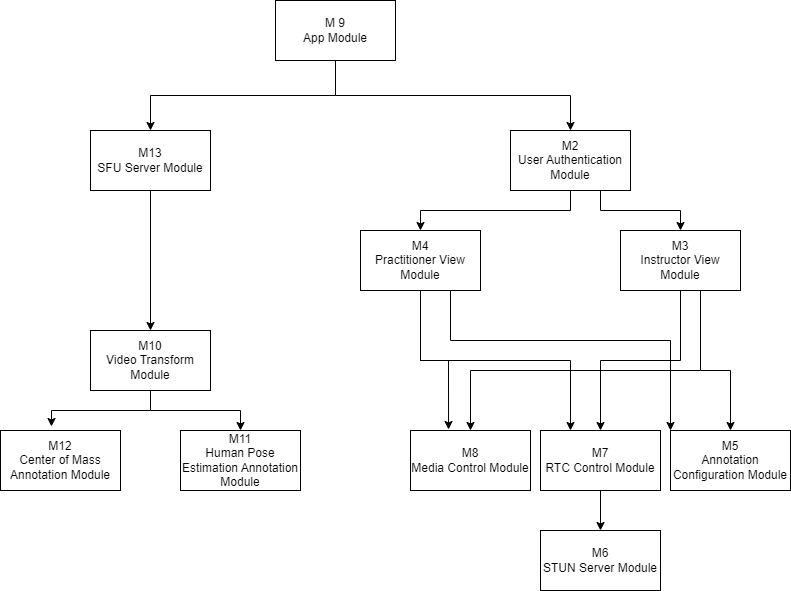

The diagram above was exported from draw.io. Its source (the exported page's mxGraphModel, read from the mxfile embedded in the PNG):
<mxGraphModel dx="1434" dy="780" grid="1" gridSize="10" guides="1" tooltips="1" connect="1" arrows="1" fold="1" page="1" pageScale="1" pageWidth="850" pageHeight="1100" math="0" shadow="0">
  <root>
    <mxCell id="0" />
    <mxCell id="1" parent="0" />
    <mxCell id="rPB0aBNLvWaysBJ1krr6-24" style="edgeStyle=orthogonalEdgeStyle;rounded=0;orthogonalLoop=1;jettySize=auto;html=1;exitX=0.5;exitY=1;exitDx=0;exitDy=0;entryX=0.5;entryY=0;entryDx=0;entryDy=0;" parent="1" source="rPB0aBNLvWaysBJ1krr6-1" target="rPB0aBNLvWaysBJ1krr6-13" edge="1">
      <mxGeometry relative="1" as="geometry" />
    </mxCell>
    <mxCell id="cRzSGlRLEF3lXBxHBXQx-4" style="edgeStyle=orthogonalEdgeStyle;rounded=0;orthogonalLoop=1;jettySize=auto;html=1;exitX=0.5;exitY=1;exitDx=0;exitDy=0;entryX=0.5;entryY=0;entryDx=0;entryDy=0;" edge="1" parent="1" source="rPB0aBNLvWaysBJ1krr6-1" target="rPB0aBNLvWaysBJ1krr6-2">
      <mxGeometry relative="1" as="geometry" />
    </mxCell>
    <mxCell id="rPB0aBNLvWaysBJ1krr6-1" value="M 9&lt;br&gt;App Module" style="rounded=0;whiteSpace=wrap;html=1;" parent="1" vertex="1">
      <mxGeometry x="305" y="130" width="120" height="60" as="geometry" />
    </mxCell>
    <mxCell id="rPB0aBNLvWaysBJ1krr6-26" style="edgeStyle=orthogonalEdgeStyle;rounded=0;orthogonalLoop=1;jettySize=auto;html=1;exitX=0.5;exitY=1;exitDx=0;exitDy=0;entryX=0.5;entryY=0;entryDx=0;entryDy=0;" parent="1" source="rPB0aBNLvWaysBJ1krr6-2" target="rPB0aBNLvWaysBJ1krr6-6" edge="1">
      <mxGeometry relative="1" as="geometry" />
    </mxCell>
    <mxCell id="rPB0aBNLvWaysBJ1krr6-2" value="M13&lt;br&gt;SFU Server Module" style="rounded=0;whiteSpace=wrap;html=1;" parent="1" vertex="1">
      <mxGeometry x="120" y="260" width="120" height="60" as="geometry" />
    </mxCell>
    <mxCell id="rPB0aBNLvWaysBJ1krr6-4" value="M12&lt;br&gt;Center of Mass Annotation Module" style="rounded=0;whiteSpace=wrap;html=1;" parent="1" vertex="1">
      <mxGeometry x="30" y="560" width="120" height="60" as="geometry" />
    </mxCell>
    <mxCell id="rPB0aBNLvWaysBJ1krr6-5" value="M11&lt;br&gt;Human Pose Estimation Annotation Module" style="rounded=0;whiteSpace=wrap;html=1;" parent="1" vertex="1">
      <mxGeometry x="210" y="560" width="120" height="60" as="geometry" />
    </mxCell>
    <mxCell id="rPB0aBNLvWaysBJ1krr6-27" style="edgeStyle=orthogonalEdgeStyle;rounded=0;orthogonalLoop=1;jettySize=auto;html=1;exitX=0.5;exitY=1;exitDx=0;exitDy=0;entryX=0.5;entryY=0;entryDx=0;entryDy=0;" parent="1" source="rPB0aBNLvWaysBJ1krr6-6" target="rPB0aBNLvWaysBJ1krr6-5" edge="1">
      <mxGeometry relative="1" as="geometry" />
    </mxCell>
    <mxCell id="rPB0aBNLvWaysBJ1krr6-6" value="M10&lt;br&gt;Video Transform Module" style="rounded=0;whiteSpace=wrap;html=1;" parent="1" vertex="1">
      <mxGeometry x="120" y="460" width="120" height="60" as="geometry" />
    </mxCell>
    <mxCell id="rPB0aBNLvWaysBJ1krr6-7" value="M8&lt;br&gt;Media Control Module" style="rounded=0;whiteSpace=wrap;html=1;" parent="1" vertex="1">
      <mxGeometry x="440" y="560" width="120" height="60" as="geometry" />
    </mxCell>
    <mxCell id="rPB0aBNLvWaysBJ1krr6-32" style="edgeStyle=orthogonalEdgeStyle;rounded=0;orthogonalLoop=1;jettySize=auto;html=1;exitX=0.5;exitY=1;exitDx=0;exitDy=0;entryX=0.5;entryY=0;entryDx=0;entryDy=0;" parent="1" source="rPB0aBNLvWaysBJ1krr6-8" target="rPB0aBNLvWaysBJ1krr6-9" edge="1">
      <mxGeometry relative="1" as="geometry" />
    </mxCell>
    <mxCell id="rPB0aBNLvWaysBJ1krr6-8" value="M7&lt;br&gt;RTC Control Module" style="rounded=0;whiteSpace=wrap;html=1;" parent="1" vertex="1">
      <mxGeometry x="570" y="560" width="120" height="60" as="geometry" />
    </mxCell>
    <mxCell id="rPB0aBNLvWaysBJ1krr6-9" value="M6&lt;br&gt;STUN Server Module" style="rounded=0;whiteSpace=wrap;html=1;" parent="1" vertex="1">
      <mxGeometry x="570" y="660" width="120" height="60" as="geometry" />
    </mxCell>
    <mxCell id="rPB0aBNLvWaysBJ1krr6-10" value="M5&lt;br&gt;Annotation Configuration Module" style="rounded=0;whiteSpace=wrap;html=1;" parent="1" vertex="1">
      <mxGeometry x="700" y="560" width="120" height="60" as="geometry" />
    </mxCell>
    <mxCell id="rPB0aBNLvWaysBJ1krr6-21" style="edgeStyle=orthogonalEdgeStyle;rounded=0;orthogonalLoop=1;jettySize=auto;html=1;exitX=0.5;exitY=1;exitDx=0;exitDy=0;entryX=0.25;entryY=0;entryDx=0;entryDy=0;" parent="1" source="rPB0aBNLvWaysBJ1krr6-11" target="rPB0aBNLvWaysBJ1krr6-8" edge="1">
      <mxGeometry relative="1" as="geometry" />
    </mxCell>
    <mxCell id="cRzSGlRLEF3lXBxHBXQx-7" style="edgeStyle=orthogonalEdgeStyle;rounded=0;orthogonalLoop=1;jettySize=auto;html=1;exitX=0.75;exitY=1;exitDx=0;exitDy=0;entryX=0;entryY=0;entryDx=0;entryDy=0;" edge="1" parent="1" source="rPB0aBNLvWaysBJ1krr6-11" target="rPB0aBNLvWaysBJ1krr6-10">
      <mxGeometry relative="1" as="geometry">
        <Array as="points">
          <mxPoint x="480" y="470" />
          <mxPoint x="700" y="470" />
        </Array>
      </mxGeometry>
    </mxCell>
    <mxCell id="rPB0aBNLvWaysBJ1krr6-11" value="M4&lt;br&gt;Practitioner View Module" style="rounded=0;whiteSpace=wrap;html=1;" parent="1" vertex="1">
      <mxGeometry x="390" y="360" width="120" height="60" as="geometry" />
    </mxCell>
    <mxCell id="rPB0aBNLvWaysBJ1krr6-15" style="edgeStyle=orthogonalEdgeStyle;rounded=0;orthogonalLoop=1;jettySize=auto;html=1;exitX=0.5;exitY=1;exitDx=0;exitDy=0;entryX=0.5;entryY=0;entryDx=0;entryDy=0;" parent="1" source="rPB0aBNLvWaysBJ1krr6-12" target="rPB0aBNLvWaysBJ1krr6-10" edge="1">
      <mxGeometry relative="1" as="geometry">
        <Array as="points">
          <mxPoint x="730" y="500" />
          <mxPoint x="760" y="500" />
        </Array>
      </mxGeometry>
    </mxCell>
    <mxCell id="rPB0aBNLvWaysBJ1krr6-16" style="edgeStyle=orthogonalEdgeStyle;rounded=0;orthogonalLoop=1;jettySize=auto;html=1;exitX=0.5;exitY=1;exitDx=0;exitDy=0;entryX=0.5;entryY=0;entryDx=0;entryDy=0;" parent="1" source="rPB0aBNLvWaysBJ1krr6-12" target="rPB0aBNLvWaysBJ1krr6-8" edge="1">
      <mxGeometry relative="1" as="geometry" />
    </mxCell>
    <mxCell id="rPB0aBNLvWaysBJ1krr6-17" style="edgeStyle=orthogonalEdgeStyle;rounded=0;orthogonalLoop=1;jettySize=auto;html=1;exitX=0.5;exitY=1;exitDx=0;exitDy=0;entryX=0.5;entryY=0;entryDx=0;entryDy=0;" parent="1" source="rPB0aBNLvWaysBJ1krr6-12" target="rPB0aBNLvWaysBJ1krr6-7" edge="1">
      <mxGeometry relative="1" as="geometry">
        <Array as="points">
          <mxPoint x="730" y="500" />
          <mxPoint x="500" y="500" />
        </Array>
      </mxGeometry>
    </mxCell>
    <mxCell id="rPB0aBNLvWaysBJ1krr6-12" value="M3&lt;br&gt;Instructor View Module" style="rounded=0;whiteSpace=wrap;html=1;" parent="1" vertex="1">
      <mxGeometry x="650" y="360" width="120" height="60" as="geometry" />
    </mxCell>
    <mxCell id="rPB0aBNLvWaysBJ1krr6-23" style="edgeStyle=orthogonalEdgeStyle;rounded=0;orthogonalLoop=1;jettySize=auto;html=1;exitX=0.5;exitY=1;exitDx=0;exitDy=0;entryX=0.5;entryY=0;entryDx=0;entryDy=0;" parent="1" source="rPB0aBNLvWaysBJ1krr6-13" target="rPB0aBNLvWaysBJ1krr6-11" edge="1">
      <mxGeometry relative="1" as="geometry">
        <Array as="points">
          <mxPoint x="600" y="340" />
          <mxPoint x="450" y="340" />
        </Array>
      </mxGeometry>
    </mxCell>
    <mxCell id="cRzSGlRLEF3lXBxHBXQx-5" style="edgeStyle=orthogonalEdgeStyle;rounded=0;orthogonalLoop=1;jettySize=auto;html=1;exitX=0.75;exitY=1;exitDx=0;exitDy=0;entryX=0.5;entryY=0;entryDx=0;entryDy=0;" edge="1" parent="1" source="rPB0aBNLvWaysBJ1krr6-13" target="rPB0aBNLvWaysBJ1krr6-12">
      <mxGeometry relative="1" as="geometry">
        <Array as="points">
          <mxPoint x="630" y="340" />
          <mxPoint x="710" y="340" />
        </Array>
      </mxGeometry>
    </mxCell>
    <mxCell id="rPB0aBNLvWaysBJ1krr6-13" value="M2&lt;br&gt;User Authentication Module" style="rounded=0;whiteSpace=wrap;html=1;" parent="1" vertex="1">
      <mxGeometry x="540" y="260" width="120" height="60" as="geometry" />
    </mxCell>
    <mxCell id="rPB0aBNLvWaysBJ1krr6-20" style="edgeStyle=orthogonalEdgeStyle;rounded=0;orthogonalLoop=1;jettySize=auto;html=1;exitX=0.5;exitY=1;exitDx=0;exitDy=0;entryX=0.317;entryY=-0.017;entryDx=0;entryDy=0;entryPerimeter=0;" parent="1" source="rPB0aBNLvWaysBJ1krr6-11" target="rPB0aBNLvWaysBJ1krr6-7" edge="1">
      <mxGeometry relative="1" as="geometry" />
    </mxCell>
    <mxCell id="rPB0aBNLvWaysBJ1krr6-28" style="edgeStyle=orthogonalEdgeStyle;rounded=0;orthogonalLoop=1;jettySize=auto;html=1;exitX=0.5;exitY=1;exitDx=0;exitDy=0;entryX=0.425;entryY=-0.067;entryDx=0;entryDy=0;entryPerimeter=0;" parent="1" source="rPB0aBNLvWaysBJ1krr6-6" target="rPB0aBNLvWaysBJ1krr6-4" edge="1">
      <mxGeometry relative="1" as="geometry" />
    </mxCell>
  </root>
</mxGraphModel>